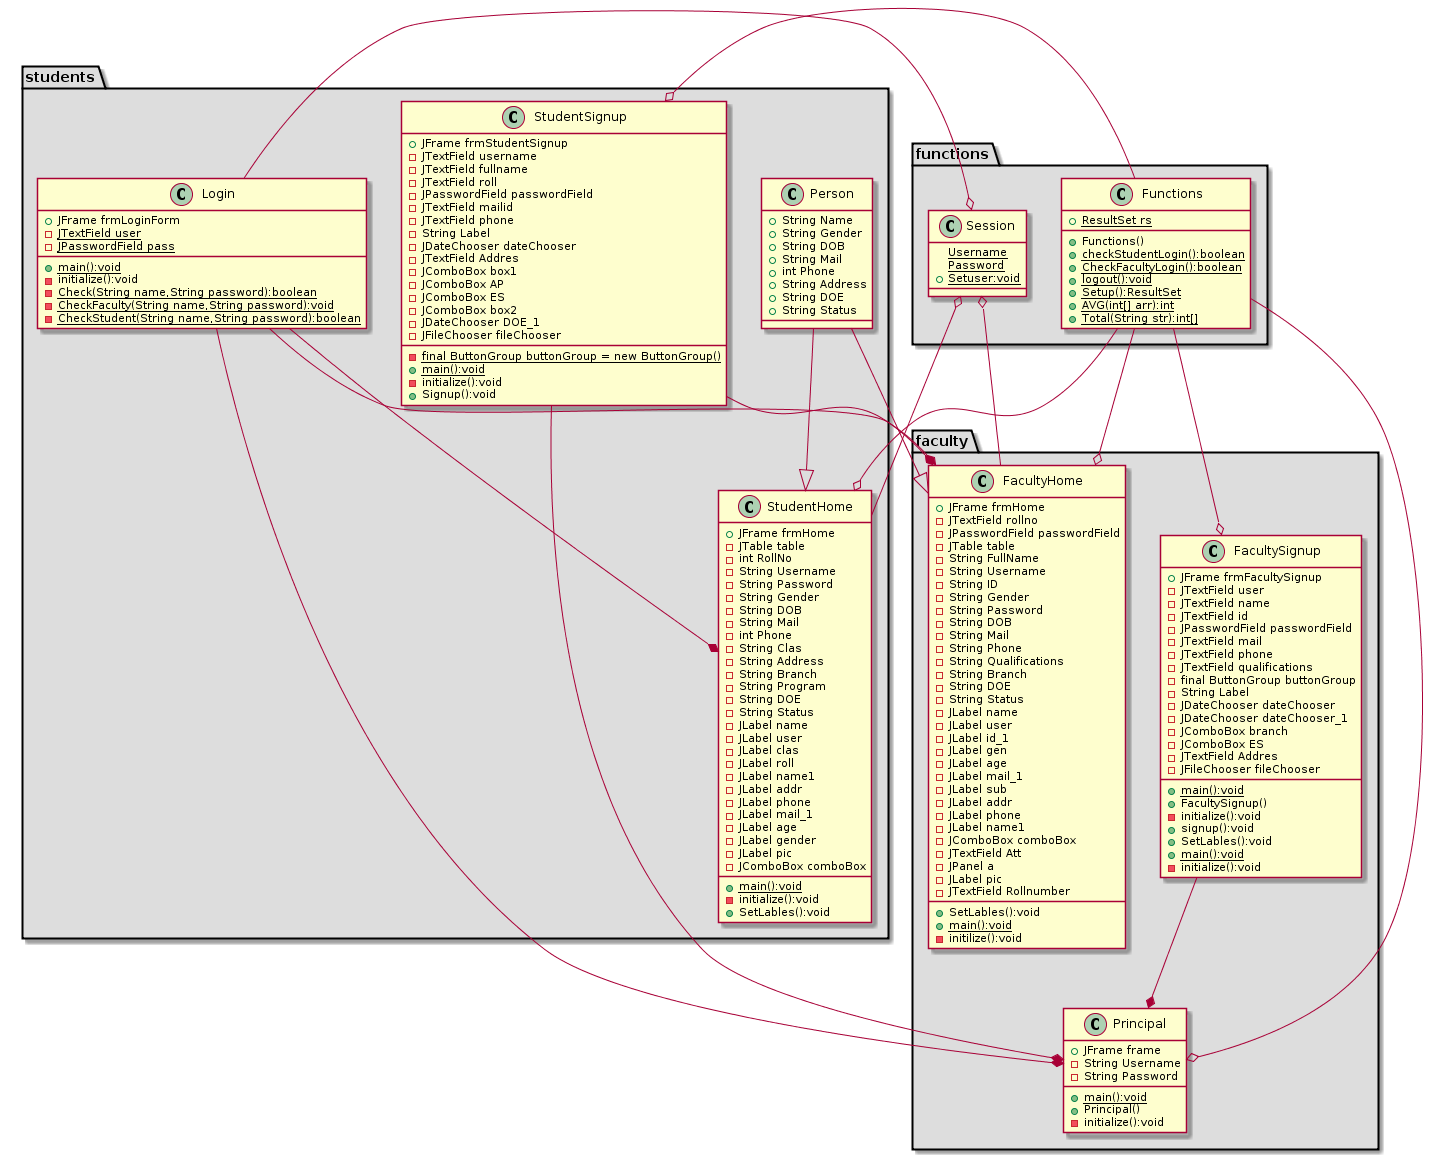

The diagram above was rendered by PlantUML. Its source (embedded in the PNG):
@startuml

package "students" #DDDDDD {
  Person--|>StudentHome 	
  class StudentSignup
  class Login
}
package "faculty" #DDDDDD {
 Person--|>FacultyHome
 class FacultySignup
 class Principal
}
package "functions" #DDDDDD {
  class Functions
  class Session
}
Login--o Session
StudentHome--o Session
FacultyHome--o Session
Login --* Principal  
Login --*StudentHome
Login --*FacultyHome
Functions --o Principal  
Functions --o StudentHome
Functions --o FacultyHome
Functions --o StudentSignup
Functions --o FacultySignup
StudentSignup --* FacultyHome
StudentSignup --* Principal
FacultySignup --* Principal
class FacultyHome{
	+ JFrame frmHome
	- JTextField rollno
	- JPasswordField passwordField
	- JTable table
	- String FullName
	- String Username
	- String ID
	- String Gender
	- String Password
	- String DOB
	- String Mail
	- String Phone
	- String Qualifications
	- String Branch
	- String DOE
	- String Status
	- JLabel name
	- JLabel user
	- JLabel id_1
	- JLabel gen
	- JLabel age
	- JLabel mail_1
	- JLabel sub
	- JLabel addr
	- JLabel phone
	- JLabel name1
	- JComboBox comboBox
	- JTextField Att
	- JPanel a
	- JLabel pic
	- JTextField Rollnumber
	+SetLables():void
	+{static}main():void
	-initilize():void
}
class Principal{
	+ JFrame frame
	- String Username
	- String Password
	+ {static} main():void
	+ Principal()
	- initialize():void

}
class Functions{
	+ {static} ResultSet rs
	+ Functions()
	+{static} checkStudentLogin():boolean
	+{static} CheckFacultyLogin():boolean
	+{static}logout():void
	+{static}Setup():ResultSet
	+{static}AVG(int[] arr):int
	+{static}Total(String str):int[]
}
class Login{
	
	+ JFrame frmLoginForm
	- {static} JTextField user
	- {static} JPasswordField pass
	+{static} main():void
	-initialize():void
	-{static}Check(String name,String password):boolean
	- {static} CheckFaculty(String name,String password):void
	-{static}CheckStudent(String name,String password):boolean
}
class StudentSignup{
	+ JFrame frmStudentSignup
	- JTextField username
	- JTextField fullname
	- JTextField roll
	- JPasswordField passwordField
	- JTextField mailid
	- JTextField phone
	- {static} final ButtonGroup buttonGroup = new ButtonGroup()
	- String Label
	- JDateChooser dateChooser
	- JTextField Addres
	- JComboBox box1
	- JComboBox AP
	- JComboBox ES
	- JComboBox box2
	- JDateChooser DOE_1
	- JFileChooser fileChooser
	+{static}main():void
	-initialize():void
	+Signup():void
}
class FacultySignup{
	+JFrame frmFacultySignup
	- JTextField user
	- JTextField name
	- JTextField id
	- JPasswordField passwordField
	- JTextField mail
	- JTextField phone
	- JTextField qualifications
	- final ButtonGroup buttonGroup
	- String Label
	- JDateChooser dateChooser
	- JDateChooser dateChooser_1
	- JComboBox branch
	- JComboBox ES
	- JTextField Addres
	- JFileChooser fileChooser
	+ {static} main():void
	+ FacultySignup()
	- initialize():void
	+ signup():void
	+ SetLables():void
	+{static} main():void
	- initialize():void

}

class Person {
	+ String Name
	+ String Gender
	+ String DOB
	+ String Mail
	+ int Phone
	+ String Address
	+ String DOE
	+ String Status
}
class StudentHome{
	+ JFrame frmHome
	- JTable table
	- int RollNo
	- String Username
	- String Password
	- String Gender
	- String DOB
	- String Mail
	- int Phone
	- String Clas
	- String Address
	- String Branch
	- String Program
	- String DOE
	- String Status
	- JLabel name
	- JLabel user
	- JLabel clas
	- JLabel roll
	- JLabel name1
	- JLabel addr
	- JLabel phone
	- JLabel mail_1
	- JLabel age
	- JLabel gender
	- JLabel pic
	- JComboBox comboBox
	+{static}main():void
	-initialize():void
	+ SetLables():void

}
class Session{
	{static} Username
	{static} Password
	+{static} Setuser:void
}
@enduml